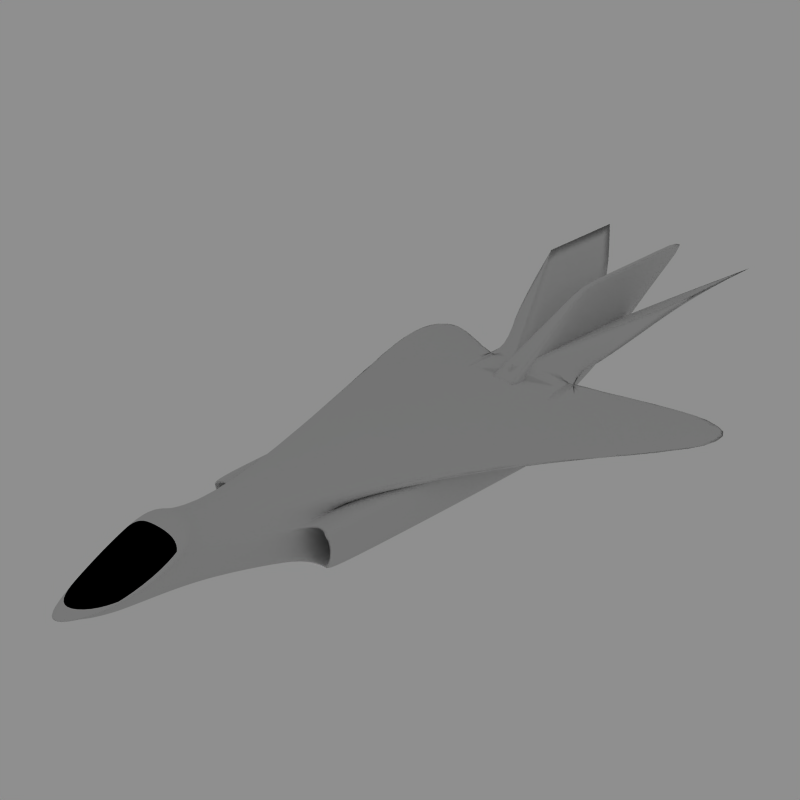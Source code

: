# Source: jaeger-1.blend  (saved by Blender 2.37.0; exported with 4.5.12 LTS)
import bpy
from mathutils import Matrix  # noqa: F401  (used for matrix-valued properties, if any)

bpy.ops.wm.read_factory_settings(use_empty=True)
scene = bpy.context.scene
scene.name = 'Scene'

# ---- collections
col_collection_1 = bpy.data.collections.new('Collection 1'); scene.collection.children.link(col_collection_1)

# ---- materials (node trees are filled in below, after node groups)
mat_material_002 = bpy.data.materials.new('Material.002')
mat_material_002.alpha_threshold = 0.0
mat_material_002.preview_render_type = 'FLAT'
mat_material_002.roughness = 0.5
mat_material_002.line_color = (0.0, 0.0, 0.0, 1.0)
mat_material_001 = bpy.data.materials.new('Material.001')
mat_material_001.alpha_threshold = 0.0
mat_material_001.roughness = 0.5
mat_material_001.line_color = (0.0, 0.0, 0.0, 1.0)
mat_material = bpy.data.materials.new('Material')
mat_material.alpha_threshold = 0.0
mat_material.diffuse_color = (0.0, 0.0, 0.0, 1.0)
mat_material.roughness = 0.5
mat_material.line_color = (0.0, 0.0, 0.0, 1.0)

# ---- material node trees

# ---- world
world_world = bpy.data.worlds.new('World'); scene.world = world_world
world_world.color = (0.56, 0.56, 0.56)
world_world.use_sun_shadow = False
world_world.sun_shadow_jitter_overblur = 0.0
world_world.cycles.sampling_method = 'MANUAL'
world_world.cycles.sample_map_resolution = 256

# ---- cameras
cam_camera = bpy.data.cameras.new('Camera')
cam_camera.passepartout_alpha = 0.2
cam_camera.clip_end = 100.0
cam_camera.lens = 102.8
cam_camera.ortho_scale = 7.314
cam_camera.show_passepartout = False
cam_camera.show_safe_areas = True
cam_camera.dof.focus_distance = 0.0
cam_camera.dof.aperture_fstop = 128.0

# ---- lights
light_spot_001 = bpy.data.lights.new('Spot.001', 'SPOT')
light_spot_001.transmission_factor = 0.0
light_spot_001.cutoff_distance = 30.0
light_spot_001.energy = 100.0
light_spot_001.shadow_buffer_clip_start = 1.001
light_spot_001.shadow_soft_size = 1.0
light_spot_001.shadow_maximum_resolution = 0.006
light_spot_001.use_absolute_resolution = True
light_spot_001.spot_size = 0.3487
light_spot_001.cycles.use_multiple_importance_sampling = False
light_spot = bpy.data.lights.new('Spot', 'POINT')
light_spot.transmission_factor = 0.0
light_spot.cutoff_distance = 30.0
light_spot.energy = 100.0
light_spot.shadow_buffer_clip_start = 1.001
light_spot.shadow_soft_size = 1.0
light_spot.shadow_maximum_resolution = 0.006
light_spot.use_absolute_resolution = True
light_spot.cycles.use_multiple_importance_sampling = False
light_spot_002 = bpy.data.lights.new('Spot.002', 'POINT')
light_spot_002.transmission_factor = 0.0
light_spot_002.cutoff_distance = 30.0
light_spot_002.energy = 100.0
light_spot_002.shadow_buffer_clip_start = 1.001
light_spot_002.shadow_soft_size = 1.0
light_spot_002.shadow_maximum_resolution = 0.006
light_spot_002.use_absolute_resolution = True
light_spot_002.cycles.use_multiple_importance_sampling = False

# ---- meshes
me_cube_003 = bpy.data.meshes.new('Cube.003')
me_cube_003.from_pydata([(0.765, 1.617, 2.256), (1.102, 1.617, 2.256), (0.765, 1.617, 1.781), (1.102, 1.617, 1.781), (0.765, 0.9617, 2.256), (0.765, 0.9617, 1.781), (1.102, 0.9617, 2.256), (1.102, 0.9617, 1.781), (1.102, 3.78, 2.38), (1.102, -1.201, 2.38), (0.765, -1.201, 2.38), (0.765, 3.78, 2.38), (0.6773, 3.78, 2.256), (0.6773, -1.201, 2.256), (0.6773, -1.201, 1.781), (0.6773, 3.78, 1.781), (0.765, 3.78, 1.657), (0.765, -1.201, 1.657), (1.102, -1.201, 1.657), (1.102, 3.78, 1.657), (1.189, 3.78, 1.781), (1.189, -1.201, 1.781), (1.189, -1.201, 2.256), (1.189, 3.78, 2.256), (1.102, -1.325, 1.781), (0.765, -1.325, 1.781), (0.765, -1.325, 2.256), (1.102, -1.325, 2.256), (1.102, 3.904, 1.781), (1.102, 3.904, 2.256), (0.765, 3.904, 2.256), (0.765, 3.904, 1.781), (-0.002977, 3.752, 2.607), (-0.002936, 3.769, 2.05), (-0.002936, -2.995, 2.05), (-0.002936, -2.995, 2.968), (0.5521, -2.995, 2.685), (0.5521, -2.995, 2.05), (-0.558, -2.995, 2.05), (-0.558, -2.995, 2.685), (-0.7708, 3.904, 1.781), (-0.7708, 3.904, 2.256), (-1.108, 3.904, 2.256), (-1.108, 3.904, 1.781), (-1.108, -1.325, 2.256), (-0.7708, -1.325, 2.256), (-0.7708, -1.325, 1.781), (-1.108, -1.325, 1.781), (-1.195, 3.78, 2.256), (-1.195, -1.201, 2.256), (-1.195, -1.201, 1.781), (-1.195, 3.78, 1.781), (-1.108, 3.78, 1.657), (-1.108, -1.201, 1.657), (-0.7708, -1.201, 1.657), (-0.7708, 3.78, 1.657), (-0.6832, 3.78, 1.781), (-0.6832, -1.201, 1.781), (-0.6832, -1.201, 2.256), (-0.6832, 3.78, 2.256), (-0.7708, 3.78, 2.38), (-0.7708, -1.201, 2.38), (-1.108, -1.201, 2.38), (-1.108, 3.78, 2.38), (-1.108, 0.9617, 1.781), (-1.108, 0.9617, 2.256), (-0.7708, 0.9617, 1.781), (-0.7708, 0.9617, 2.256), (-1.108, 1.617, 1.781), (-0.7708, 1.617, 1.781), (-1.108, 1.617, 2.256), (-0.7708, 1.617, 2.256), (-0.3925, -4.207, 2.233), (-0.3925, -4.207, 2.05), (0.3866, -4.207, 2.05), (0.3866, -4.207, 2.233), (-0.002936, -4.993, 2.233), (-0.002936, -4.993, 2.05), (-0.186, 6.007, 2.605), (-0.186, 6.007, 2.13), (-0.002936, 6.007, 2.05), (-0.002936, 6.007, 2.601), (0.1802, 6.007, 2.13), (0.1802, 6.007, 2.605), (1.401, 6.249, 3.339), (1.401, 7.694, 3.339), (-1.388, 6.249, 3.339), (-1.388, 7.694, 3.339), (-0.002766, 6.007, 2.601), (-0.003104, 6.007, 2.601), (-4.782, 7.138, 1.357), (4.777, 7.138, 1.357), (-2.302, 5.106, 2.256), (-2.302, 2.091, 2.256), (-0.002936, -0.3846, 2.968), (2.296, 5.106, 2.256), (2.296, 2.091, 2.256), (0.5401, -4.394, 2.125), (-0.002936, -5.49, 2.125), (0.7707, -2.705, 2.755), (-0.7766, -2.705, 2.755), (-0.5459, -4.394, 2.125), (-0.002936, -2.705, 3.149)], [], [(1, 0, 2, 3), (6, 7, 5, 4), (0, 30, 31, 2), (30, 0, 1, 29), (29, 1, 3, 28), (28, 3, 2, 31), (27, 6, 4, 26), (26, 4, 5, 25), (25, 5, 7, 24), (24, 7, 6, 27), (24, 21, 18), (25, 17, 14), (26, 13, 10), (27, 9, 22), (28, 19, 20), (29, 23, 8), (30, 11, 12), (31, 15, 16), (13, 12, 11, 10), (17, 16, 15, 14), (21, 20, 19, 18), (23, 22, 9, 8), (24, 27, 22, 21), (25, 24, 18, 17), (27, 26, 10, 9), (16, 19, 28, 31), (29, 28, 20, 23), (30, 29, 8, 11), (30, 12, 15, 31), (11, 8, 9, 10), (19, 16, 17, 18), (23, 20, 21, 22), (15, 33, 34, 14), (26, 36, 35, 13), (14, 34, 37, 25), (25, 37, 36, 26), (46, 45, 39, 38), (57, 46, 38, 34), (45, 58, 35, 39), (56, 57, 34, 33), (48, 49, 50, 51), (52, 53, 54, 55), (60, 61, 62, 63), (41, 40, 56, 59), (41, 60, 63, 42), (42, 48, 51, 43), (55, 40, 43, 52), (44, 62, 61, 45), (46, 54, 53, 47), (47, 50, 49, 44), (48, 63, 62, 49), (50, 53, 52, 51), (54, 57, 56, 55), (58, 61, 60, 59), (40, 55, 56), (41, 59, 60), (42, 63, 48), (43, 51, 52), (44, 49, 62), (45, 61, 58), (46, 57, 54), (47, 53, 50), (47, 44, 65, 64), (46, 47, 64, 66), (45, 46, 66, 67), (44, 45, 67, 65), (43, 40, 69, 68), (42, 43, 68, 70), (70, 71, 41, 42), (71, 69, 40, 41), (65, 67, 66, 64), (69, 71, 70, 68), (34, 38, 73, 77), (38, 39, 72, 73), (37, 74, 75, 36), (34, 77, 74, 37), (74, 77, 76, 75), (73, 72, 76, 77), (59, 56, 79, 78), (56, 33, 80, 79), (15, 82, 80, 33), (12, 83, 82, 15), (83, 81, 80, 82), (78, 79, 80, 81), (83, 12, 84, 85), (88, 83, 85), (32, 81, 88), (59, 86, 32), (78, 87, 86, 59), (81, 89, 78), (32, 89, 81), (88, 85, 84, 32), (88, 81, 83), (32, 84, 12), (32, 86, 87, 89), (89, 87, 78), (59, 32, 92), (58, 59, 92, 93), (35, 58, 93, 94), (32, 12, 95), (13, 35, 94, 96), (12, 13, 96, 95), (96, 91, 95), (94, 32, 91, 96), (95, 91, 32), (93, 90, 32, 94), (92, 90, 93), (32, 90, 92), (75, 76, 98, 97), (36, 75, 97, 99), (72, 39, 100, 101), (76, 72, 101, 98), (39, 35, 102, 100), (35, 36, 99, 102), (99, 97, 98, 102), (100, 102, 98, 101)])
me_cube_003.polygons.foreach_set('use_smooth', [True] * 116)
me_cube_003.polygons.foreach_set('material_index', [0, 0, 0, 0, 0, 0, 0, 0, 0, 0, 0, 0, 0, 0, 0, 0, 0, 0, 0, 0, 0, 0, 0, 0, 0, 0, 0, 0, 0, 0, 0, 0, 0, 0, 0, 0, 0, 0, 0, 0, 0, 0, 0, 0, 0, 0, 0, 0, 0, 0, 0, 0, 0, 0, 0, 0, 0, 0, 0, 0, 0, 0, 0, 0, 0, 0, 0, 0, 0, 0, 0, 0, 0, 0, 0, 0, 0, 0, 0, 0, 0, 0, 0, 0, 0, 0, 0, 0, 0, 0, 0, 0, 0, 0, 0, 0, 0, 0, 0, 0, 0, 0, 0, 0, 0, 0, 0, 0, 0, 0, 0, 0, 0, 0, 1, 1])
_k = {(59, 78): 1.0, (12, 83): 1.0, (12, 84): 1.0, (84, 85): 1.0, (83, 85): 1.0, (85, 88): 1.0, (59, 86): 1.0, (78, 87): 1.0, (86, 87): 1.0, (87, 89): 1.0, (32, 84): 1.0, (32, 88): 1.0, (32, 89): 1.0, (32, 86): 1.0}
me_cube_003.attributes.new('crease_edge', 'FLOAT', 'EDGE').data.foreach_set('value', [_k.get((min(e.vertices), max(e.vertices)), 0.0) for e in me_cube_003.edges])
me_cube_003.materials.append(mat_material_001)
me_cube_003.materials.append(mat_material)
me_cube_003.use_remesh_preserve_volume = False
me_cube_003.use_remesh_preserve_attributes = False
me_cube_003.use_mirror_vertex_groups = False
me_cube_003.update()
me_cube_004 = bpy.data.meshes.new('Cube.004')
me_cube_004.from_pydata([(0.04411, 3.388, -7.869), (0.2762, 2.372, -5.78), (-0.2762, 2.372, -5.78), (-0.04411, 3.388, -7.869), (0.04411, 3.388, -5.401), (0.2762, 2.372, -3.312), (-0.2762, 2.372, -3.312), (-0.04411, 3.388, -5.401)], [], [(0, 1, 2, 3), (4, 7, 6, 5), (0, 4, 5, 1), (1, 5, 6, 2), (2, 6, 7, 3), (4, 0, 3, 7)])
me_cube_004.polygons.foreach_set('use_smooth', [True] * 6)
_k = {(0, 1): 0.4902, (1, 2): 0.4902, (2, 3): 0.4902, (0, 3): 0.4902, (4, 7): 0.4902, (6, 7): 0.4902, (5, 6): 0.4902, (4, 5): 0.4902, (0, 4): 0.4902, (1, 5): 0.4902, (2, 6): 0.4902, (3, 7): 0.4902}
me_cube_004.attributes.new('crease_edge', 'FLOAT', 'EDGE').data.foreach_set('value', [_k.get((min(e.vertices), max(e.vertices)), 0.0) for e in me_cube_004.edges])
me_cube_004.materials.append(mat_material_001)
me_cube_004.use_remesh_preserve_volume = False
me_cube_004.use_remesh_preserve_attributes = False
me_cube_004.use_mirror_vertex_groups = False
me_cube_004.update()

# ---- curves / text
cu_surftube = bpy.data.curves.new('SurfTube', 'CURVE')
cu_surftube.dimensions = '3D'
_sp = cu_surftube.splines.new('NURBS'); _sp.points.add(31)
_sp.points.foreach_set('co', [0.7298, 0.1314, -2.499, 1.0, 0.7298, 0.1314, -2.499, 0.3536, 0.7298, 0.1314, -2.499, 1.0, 0.7298, 0.1314, -2.499, 0.3536, 0.7298, 0.1314, -2.499, 1.0, 0.7298, 0.1314, -2.499, 0.3536, 0.7298, 0.1314, -2.499, 1.0, 0.7298, 0.1314, -2.499, 0.3536, 0.7298, 0.06323, -2.499, 1.0, 0.6616, 0.06323, -2.499, 0.3536, 0.6616, 0.1314, -2.499, 1.0, 0.6616, 0.1996, -2.499, 0.3536, 0.7298, 0.1996, -2.499, 1.0, 0.798, 0.1996, -2.499, 0.3536, 0.798, 0.1314, -2.499, 1.0, 0.798, 0.06323, -2.499, 0.3536, 0.7298, 0.06323, -0.4171, 1.0, 0.6616, 0.06323, -0.4171, 0.3536, 0.6616, 0.1314, -0.4171, 1.0, 0.6616, 0.1996, -0.4171, 0.3536, 0.7298, 0.1996, -0.4171, 1.0, 0.798, 0.1996, -0.4171, 0.3536, 0.798, 0.1314, -0.4171, 1.0, 0.798, 0.06323, -0.4171, 0.3536, 0.7298, 0.1314, 0.09166, 1.0, 0.7298, 0.1314, 0.09166, 0.3536, 0.7298, 0.1314, 0.09166, 1.0, 0.7298, 0.1315, 0.09166, 0.3536, 0.7298, 0.1315, 0.09166, 1.0, 0.7298, 0.1315, 0.09166, 0.3536, 0.7298, 0.1314, 0.09166, 1.0, 0.7298, 0.1314, 0.09166, 0.3536])
_sp.radius_interpolation = 'EASE'
_sp.order_v = 2
_sp.resolution_u = 4
_sp.resolution_v = 3
_sp.use_cyclic_u = True
_sp = cu_surftube.splines.new('NURBS'); _sp.points.add(31)
_sp.points.foreach_set('co', [0.8744, 0.09639, -2.499, 1.0, 0.8744, 0.09639, -2.499, 0.3536, 0.8744, 0.09639, -2.499, 1.0, 0.8744, 0.09639, -2.499, 0.3536, 0.8744, 0.09639, -2.499, 1.0, 0.8744, 0.09639, -2.499, 0.3536, 0.8744, 0.09639, -2.499, 1.0, 0.8744, 0.09639, -2.499, 0.3536, 0.8744, 0.02818, -2.499, 1.0, 0.8062, 0.02818, -2.499, 0.3536, 0.8062, 0.09639, -2.499, 1.0, 0.8062, 0.1646, -2.499, 0.3536, 0.8744, 0.1646, -2.499, 1.0, 0.9426, 0.1646, -2.499, 0.3536, 0.9426, 0.09639, -2.499, 1.0, 0.9426, 0.02818, -2.499, 0.3536, 0.8744, 0.02818, -0.4171, 1.0, 0.8062, 0.02818, -0.4171, 0.3536, 0.8062, 0.09639, -0.4171, 1.0, 0.8062, 0.1646, -0.4171, 0.3536, 0.8744, 0.1646, -0.4171, 1.0, 0.9426, 0.1646, -0.4171, 0.3536, 0.9426, 0.09639, -0.4171, 1.0, 0.9426, 0.02818, -0.4171, 0.3536, 0.8744, 0.09635, 0.09166, 1.0, 0.8743, 0.09635, 0.09166, 0.3536, 0.8743, 0.09639, 0.09166, 1.0, 0.8743, 0.09642, 0.09166, 0.3536, 0.8744, 0.09642, 0.09166, 1.0, 0.8744, 0.09642, 0.09166, 0.3536, 0.8744, 0.09639, 0.09166, 1.0, 0.8744, 0.09635, 0.09166, 0.3536])
_sp.radius_interpolation = 'EASE'
_sp.order_v = 2
_sp.resolution_u = 4
_sp.resolution_v = 3
_sp.use_cyclic_u = True
_sp = cu_surftube.splines.new('NURBS'); _sp.points.add(31)
_sp.points.foreach_set('co', [1.023, 0.0701, -2.499, 1.0, 1.023, 0.0701, -2.499, 0.3536, 1.023, 0.0701, -2.499, 1.0, 1.023, 0.0701, -2.499, 0.3536, 1.023, 0.0701, -2.499, 1.0, 1.023, 0.0701, -2.499, 0.3536, 1.023, 0.0701, -2.499, 1.0, 1.023, 0.0701, -2.499, 0.3536, 1.023, 0.00189, -2.499, 1.0, 0.9551, 0.00189, -2.499, 0.3536, 0.9551, 0.0701, -2.499, 1.0, 0.9551, 0.1383, -2.499, 0.3536, 1.023, 0.1383, -2.499, 1.0, 1.092, 0.1383, -2.499, 0.3536, 1.092, 0.0701, -2.499, 1.0, 1.092, 0.00189, -2.499, 0.3536, 1.023, 0.00189, -0.4171, 1.0, 0.9551, 0.00189, -0.4171, 0.3536, 0.9551, 0.0701, -0.4171, 1.0, 0.9551, 0.1383, -0.4171, 0.3536, 1.023, 0.1383, -0.4171, 1.0, 1.092, 0.1383, -0.4171, 0.3536, 1.092, 0.0701, -0.4171, 1.0, 1.092, 0.00189, -0.4171, 0.3536, 1.023, 0.07007, 0.09166, 1.0, 1.023, 0.07007, 0.09166, 0.3536, 1.023, 0.0701, 0.09166, 1.0, 1.023, 0.07013, 0.09166, 0.3536, 1.023, 0.07013, 0.09166, 1.0, 1.023, 0.07013, 0.09166, 0.3536, 1.023, 0.0701, 0.09166, 1.0, 1.023, 0.07007, 0.09166, 0.3536])
_sp.radius_interpolation = 'EASE'
_sp.order_v = 2
_sp.resolution_u = 4
_sp.resolution_v = 3
_sp.use_cyclic_u = True
_sp = cu_surftube.splines.new('NURBS'); _sp.points.add(31)
_sp.points.foreach_set('co', [1.168, 0.03505, -2.499, 1.0, 1.168, 0.03505, -2.499, 0.3536, 1.168, 0.03505, -2.499, 1.0, 1.168, 0.03505, -2.499, 0.3536, 1.168, 0.03505, -2.499, 1.0, 1.168, 0.03505, -2.499, 0.3536, 1.168, 0.03505, -2.499, 1.0, 1.168, 0.03505, -2.499, 0.3536, 1.168, -0.03316, -2.499, 1.0, 1.1, -0.03316, -2.499, 0.3536, 1.1, 0.03505, -2.499, 1.0, 1.1, 0.1033, -2.499, 0.3536, 1.168, 0.1033, -2.499, 1.0, 1.236, 0.1033, -2.499, 0.3536, 1.236, 0.03505, -2.499, 1.0, 1.236, -0.03316, -2.499, 0.3536, 1.168, -0.03316, -0.4171, 1.0, 1.1, -0.03316, -0.4171, 0.3536, 1.1, 0.03505, -0.4171, 1.0, 1.1, 0.1033, -0.4171, 0.3536, 1.168, 0.1033, -0.4171, 1.0, 1.236, 0.1033, -0.4171, 0.3536, 1.236, 0.03505, -0.4171, 1.0, 1.236, -0.03316, -0.4171, 0.3536, 1.168, 0.03502, 0.09166, 1.0, 1.168, 0.03502, 0.09166, 0.3536, 1.168, 0.03505, 0.09166, 1.0, 1.168, 0.03508, 0.09166, 0.3536, 1.168, 0.03508, 0.09166, 1.0, 1.168, 0.03508, 0.09166, 0.3536, 1.168, 0.03505, 0.09166, 1.0, 1.168, 0.03502, 0.09166, 0.3536])
_sp.radius_interpolation = 'EASE'
_sp.order_v = 2
_sp.resolution_u = 4
_sp.resolution_v = 3
_sp.use_cyclic_u = True
_sp = cu_surftube.splines.new('NURBS'); _sp.points.add(31)
_sp.points.foreach_set('co', [1.317, 0.008763, -2.499, 1.0, 1.317, 0.008763, -2.499, 0.3536, 1.317, 0.008763, -2.499, 1.0, 1.317, 0.008763, -2.499, 0.3536, 1.317, 0.008763, -2.499, 1.0, 1.317, 0.008763, -2.499, 0.3536, 1.317, 0.008763, -2.499, 1.0, 1.317, 0.008763, -2.499, 0.3536, 1.317, -0.05945, -2.499, 1.0, 1.249, -0.05945, -2.499, 0.3536, 1.249, 0.008763, -2.499, 1.0, 1.249, 0.07697, -2.499, 0.3536, 1.317, 0.07697, -2.499, 1.0, 1.385, 0.07697, -2.499, 0.3536, 1.385, 0.008763, -2.499, 1.0, 1.385, -0.05945, -2.499, 0.3536, 1.317, -0.05945, -0.4171, 1.0, 1.249, -0.05945, -0.4171, 0.3536, 1.249, 0.008763, -0.4171, 1.0, 1.249, 0.07697, -0.4171, 0.3536, 1.317, 0.07697, -0.4171, 1.0, 1.385, 0.07697, -0.4171, 0.3536, 1.385, 0.008763, -0.4171, 1.0, 1.385, -0.05945, -0.4171, 0.3536, 1.317, 0.008729, 0.09166, 1.0, 1.317, 0.008729, 0.09166, 0.3536, 1.317, 0.008763, 0.09166, 1.0, 1.317, 0.008796, 0.09166, 0.3536, 1.317, 0.008796, 0.09166, 1.0, 1.317, 0.008796, 0.09166, 0.3536, 1.317, 0.008763, 0.09166, 1.0, 1.317, 0.008729, 0.09166, 0.3536])
_sp.radius_interpolation = 'EASE'
_sp.order_v = 2
_sp.resolution_u = 4
_sp.resolution_v = 3
_sp.use_cyclic_u = True
_sp = cu_surftube.splines.new('NURBS'); _sp.points.add(31)
_sp.points.foreach_set('co', [-1.331, 0.008763, -2.499, 0.3536, -1.331, 0.008763, -2.499, 1.0, -1.331, 0.008763, -2.499, 0.3536, -1.331, 0.008763, -2.499, 1.0, -1.331, 0.008763, -2.499, 0.3536, -1.331, 0.008763, -2.499, 1.0, -1.331, 0.008763, -2.499, 0.3536, -1.331, 0.008763, -2.499, 1.0, -1.399, -0.05945, -2.499, 0.3536, -1.399, 0.008763, -2.499, 1.0, -1.399, 0.07697, -2.499, 0.3536, -1.331, 0.07697, -2.499, 1.0, -1.263, 0.07697, -2.499, 0.3536, -1.263, 0.008763, -2.499, 1.0, -1.263, -0.05945, -2.499, 0.3536, -1.331, -0.05945, -2.499, 1.0, -1.399, -0.05945, -0.4171, 0.3536, -1.399, 0.008763, -0.4171, 1.0, -1.399, 0.07697, -0.4171, 0.3536, -1.331, 0.07697, -0.4171, 1.0, -1.263, 0.07697, -0.4171, 0.3536, -1.263, 0.008763, -0.4171, 1.0, -1.263, -0.05945, -0.4171, 0.3536, -1.331, -0.05945, -0.4171, 1.0, -1.331, 0.008729, 0.09166, 0.3536, -1.331, 0.008763, 0.09166, 1.0, -1.331, 0.008796, 0.09166, 0.3536, -1.331, 0.008796, 0.09166, 1.0, -1.331, 0.008796, 0.09166, 0.3536, -1.331, 0.008763, 0.09166, 1.0, -1.331, 0.008729, 0.09166, 0.3536, -1.331, 0.008729, 0.09166, 1.0])
_sp.radius_interpolation = 'EASE'
_sp.order_v = 2
_sp.resolution_u = 4
_sp.resolution_v = 3
_sp.use_cyclic_u = True
_sp = cu_surftube.splines.new('NURBS'); _sp.points.add(31)
_sp.points.foreach_set('co', [-1.182, 0.03505, -2.499, 0.3536, -1.182, 0.03505, -2.499, 1.0, -1.182, 0.03505, -2.499, 0.3536, -1.182, 0.03505, -2.499, 1.0, -1.182, 0.03505, -2.499, 0.3536, -1.182, 0.03505, -2.499, 1.0, -1.182, 0.03505, -2.499, 0.3536, -1.182, 0.03505, -2.499, 1.0, -1.25, -0.03316, -2.499, 0.3536, -1.25, 0.03505, -2.499, 1.0, -1.25, 0.1033, -2.499, 0.3536, -1.182, 0.1033, -2.499, 1.0, -1.114, 0.1033, -2.499, 0.3536, -1.114, 0.03505, -2.499, 1.0, -1.114, -0.03316, -2.499, 0.3536, -1.182, -0.03316, -2.499, 1.0, -1.25, -0.03316, -0.4171, 0.3536, -1.25, 0.03505, -0.4171, 1.0, -1.25, 0.1033, -0.4171, 0.3536, -1.182, 0.1033, -0.4171, 1.0, -1.114, 0.1033, -0.4171, 0.3536, -1.114, 0.03505, -0.4171, 1.0, -1.114, -0.03316, -0.4171, 0.3536, -1.182, -0.03316, -0.4171, 1.0, -1.182, 0.03502, 0.09166, 0.3536, -1.182, 0.03505, 0.09166, 1.0, -1.182, 0.03508, 0.09166, 0.3536, -1.182, 0.03508, 0.09166, 1.0, -1.182, 0.03508, 0.09166, 0.3536, -1.182, 0.03505, 0.09166, 1.0, -1.182, 0.03502, 0.09166, 0.3536, -1.182, 0.03502, 0.09166, 1.0])
_sp.radius_interpolation = 'EASE'
_sp.order_v = 2
_sp.resolution_u = 4
_sp.resolution_v = 3
_sp.use_cyclic_u = True
_sp = cu_surftube.splines.new('NURBS'); _sp.points.add(31)
_sp.points.foreach_set('co', [-1.038, 0.0701, -2.499, 0.3536, -1.038, 0.0701, -2.499, 1.0, -1.038, 0.0701, -2.499, 0.3536, -1.038, 0.0701, -2.499, 1.0, -1.038, 0.0701, -2.499, 0.3536, -1.038, 0.0701, -2.499, 1.0, -1.038, 0.0701, -2.499, 0.3536, -1.038, 0.0701, -2.499, 1.0, -1.106, 0.00189, -2.499, 0.3536, -1.106, 0.0701, -2.499, 1.0, -1.106, 0.1383, -2.499, 0.3536, -1.038, 0.1383, -2.499, 1.0, -0.9694, 0.1383, -2.499, 0.3536, -0.9694, 0.0701, -2.499, 1.0, -0.9694, 0.00189, -2.499, 0.3536, -1.038, 0.00189, -2.499, 1.0, -1.106, 0.00189, -0.4171, 0.3536, -1.106, 0.0701, -0.4171, 1.0, -1.106, 0.1383, -0.4171, 0.3536, -1.038, 0.1383, -0.4171, 1.0, -0.9694, 0.1383, -0.4171, 0.3536, -0.9694, 0.0701, -0.4171, 1.0, -0.9694, 0.00189, -0.4171, 0.3536, -1.038, 0.00189, -0.4171, 1.0, -1.038, 0.07007, 0.09166, 0.3536, -1.038, 0.0701, 0.09166, 1.0, -1.038, 0.07013, 0.09166, 0.3536, -1.038, 0.07013, 0.09166, 1.0, -1.038, 0.07013, 0.09166, 0.3536, -1.038, 0.0701, 0.09166, 1.0, -1.038, 0.07007, 0.09166, 0.3536, -1.038, 0.07007, 0.09166, 1.0])
_sp.radius_interpolation = 'EASE'
_sp.order_v = 2
_sp.resolution_u = 4
_sp.resolution_v = 3
_sp.use_cyclic_u = True
_sp = cu_surftube.splines.new('NURBS'); _sp.points.add(31)
_sp.points.foreach_set('co', [-0.8887, 0.09639, -2.499, 0.3536, -0.8887, 0.09639, -2.499, 1.0, -0.8887, 0.09639, -2.499, 0.3536, -0.8887, 0.09639, -2.499, 1.0, -0.8887, 0.09639, -2.499, 0.3536, -0.8887, 0.09639, -2.499, 1.0, -0.8887, 0.09639, -2.499, 0.3536, -0.8887, 0.09639, -2.499, 1.0, -0.9569, 0.02818, -2.499, 0.3536, -0.9569, 0.09639, -2.499, 1.0, -0.9569, 0.1646, -2.499, 0.3536, -0.8887, 0.1646, -2.499, 1.0, -0.8204, 0.1646, -2.499, 0.3536, -0.8204, 0.09639, -2.499, 1.0, -0.8204, 0.02818, -2.499, 0.3536, -0.8887, 0.02818, -2.499, 1.0, -0.9569, 0.02818, -0.4171, 0.3536, -0.9569, 0.09639, -0.4171, 1.0, -0.9569, 0.1646, -0.4171, 0.3536, -0.8887, 0.1646, -0.4171, 1.0, -0.8204, 0.1646, -0.4171, 0.3536, -0.8204, 0.09639, -0.4171, 1.0, -0.8204, 0.02818, -0.4171, 0.3536, -0.8887, 0.02818, -0.4171, 1.0, -0.8887, 0.09635, 0.09166, 0.3536, -0.8887, 0.09639, 0.09166, 1.0, -0.8887, 0.09642, 0.09166, 0.3536, -0.8887, 0.09642, 0.09166, 1.0, -0.8886, 0.09642, 0.09166, 0.3536, -0.8886, 0.09639, 0.09166, 1.0, -0.8886, 0.09635, 0.09166, 0.3536, -0.8887, 0.09635, 0.09166, 1.0])
_sp.radius_interpolation = 'EASE'
_sp.order_v = 2
_sp.resolution_u = 4
_sp.resolution_v = 3
_sp.use_cyclic_u = True
_sp = cu_surftube.splines.new('NURBS'); _sp.points.add(31)
_sp.points.foreach_set('co', [-0.7441, 0.1314, -2.499, 0.3536, -0.7441, 0.1314, -2.499, 1.0, -0.7441, 0.1314, -2.499, 0.3536, -0.7441, 0.1314, -2.499, 1.0, -0.7441, 0.1314, -2.499, 0.3536, -0.7441, 0.1314, -2.499, 1.0, -0.7441, 0.1314, -2.499, 0.3536, -0.7441, 0.1314, -2.499, 1.0, -0.8123, 0.06323, -2.499, 0.3536, -0.8123, 0.1314, -2.499, 1.0, -0.8123, 0.1996, -2.499, 0.3536, -0.7441, 0.1996, -2.499, 1.0, -0.6759, 0.1996, -2.499, 0.3536, -0.6759, 0.1314, -2.499, 1.0, -0.6759, 0.06323, -2.499, 0.3536, -0.7441, 0.06323, -2.499, 1.0, -0.8123, 0.06323, -0.4171, 0.3536, -0.8123, 0.1314, -0.4171, 1.0, -0.8123, 0.1996, -0.4171, 0.3536, -0.7441, 0.1996, -0.4171, 1.0, -0.6759, 0.1996, -0.4171, 0.3536, -0.6759, 0.1314, -0.4171, 1.0, -0.6759, 0.06323, -0.4171, 0.3536, -0.7441, 0.06323, -0.4171, 1.0, -0.7441, 0.1314, 0.09166, 0.3536, -0.7441, 0.1314, 0.09166, 1.0, -0.7441, 0.1315, 0.09166, 0.3536, -0.7441, 0.1315, 0.09166, 1.0, -0.744, 0.1315, 0.09166, 0.3536, -0.744, 0.1314, 0.09166, 1.0, -0.744, 0.1314, 0.09166, 0.3536, -0.7441, 0.1314, 0.09166, 1.0])
_sp.radius_interpolation = 'EASE'
_sp.order_v = 2
_sp.resolution_u = 4
_sp.resolution_v = 3
_sp.use_cyclic_u = True
cu_surftube.materials.append(mat_material_002)
cu_surftube.use_path_clamp = True
cu_surftube.use_deform_bounds = True
cu_surftube.use_radius = False
cu_surftube.bevel_resolution = 0
cu_surftube.resolution_u = 6
cu_surftube.resolution_v = 6
cu_surftube.fill_mode = 'HALF'
cu_surftube.twist_mode = 'Z_UP'

# ---- objects
ob_surftube = bpy.data.objects.new('SurfTube', cu_surftube)
ob_cube_002 = bpy.data.objects.new('Cube.002', me_cube_003)
ob_cube = bpy.data.objects.new('Cube', me_cube_004)
ob_lamp_001 = bpy.data.objects.new('Lamp.001', light_spot_001)
ob_lamp = bpy.data.objects.new('Lamp', light_spot)
ob_camera = bpy.data.objects.new('Camera', cam_camera)
ob_lamp_002 = bpy.data.objects.new('Lamp.002', light_spot_002)

# ---- transforms, parenting, visibility, modifiers, constraints
ob_surftube.location = (0.0, 0.1895, 0.0)
ob_surftube.rotation_euler = (1.571, -0.0, -0.0)
ob_surftube.lock_rotations_4d = False
ob_surftube.empty_display_type = 'ARROWS'
ob_surftube.empty_image_offset = (0.0, 0.0)
ob_surftube.color = (0.0, 0.0, 0.0, 1.0)
ob_surftube.lineart.crease_threshold = 0.0
ob_cube_002.location = (0.0, 0.0, -1.075)
ob_cube_002.scale = (0.5551, 0.5551, 0.5551)
ob_cube_002.lock_rotations_4d = False
ob_cube_002.empty_display_type = 'ARROWS'
ob_cube_002.color = (0.0, 0.0, 0.0, 1.0)
ob_cube_002.lineart.crease_threshold = 0.0
_m = ob_cube_002.modifiers.new('Subdivision', 'SUBSURF')
_m.uv_smooth = 'NONE'
_m.levels = 2
_m.render_levels = 3
ob_cube.parent = ob_cube_002
ob_cube.location = (0.0, 0.0, 0.0)
ob_cube.rotation_euler = (1.571, -0.0, -0.0)
ob_cube.lock_rotations_4d = False
ob_cube.empty_display_type = 'ARROWS'
ob_cube.color = (0.0, 0.0, 0.0, 1.0)
ob_cube.lineart.crease_threshold = 0.0
_m = ob_cube.modifiers.new('Subdivision', 'SUBSURF')
_m.uv_smooth = 'NONE'
_m.levels = 2
_m.render_levels = 3
ob_lamp_001.location = (-3.733, 4.35, 23.27)
ob_lamp_001.rotation_euler = (-0.1218, 0.21, 1.744)
ob_lamp_001.lock_rotations_4d = False
ob_lamp_001.empty_display_type = 'ARROWS'
ob_lamp_001.color = (0.0, 0.0, 0.0, 0.0)
ob_lamp_001.lineart.crease_threshold = 0.0
ob_lamp.location = (0.006649, -14.44, 5.904)
ob_lamp.rotation_euler = (0.6503, 0.05522, 1.866)
ob_lamp.lock_rotations_4d = False
ob_lamp.empty_display_type = 'ARROWS'
ob_lamp.color = (0.0, 0.0, 0.0, 0.0)
ob_lamp.lineart.crease_threshold = 0.0
ob_camera.location = (11.41, -10.61, 8.584)
ob_camera.rotation_euler = (1.109, 0.02522, 0.7742)
ob_camera.lock_rotations_4d = False
ob_camera.empty_display_type = 'ARROWS'
ob_camera.color = (0.0, 0.0, 0.0, 0.0)
ob_camera.display_type = 'WIRE'
ob_camera.lineart.crease_threshold = 0.0
ob_lamp_002.location = (14.05, -0.1213, 8.428)
ob_lamp_002.rotation_euler = (0.6503, 0.05522, 1.866)
ob_lamp_002.lock_rotations_4d = False
ob_lamp_002.empty_display_type = 'ARROWS'
ob_lamp_002.color = (0.0, 0.0, 0.0, 0.0)
ob_lamp_002.lineart.crease_threshold = 0.0

# ---- collection membership
col_collection_1.objects.link(ob_surftube)
col_collection_1.objects.link(ob_cube_002)
col_collection_1.objects.link(ob_cube)
col_collection_1.objects.link(ob_lamp_001)
col_collection_1.objects.link(ob_lamp)
col_collection_1.objects.link(ob_camera)
col_collection_1.objects.link(ob_lamp_002)

# ---- scene / render settings (as saved in the file)
scene.camera = ob_camera
scene.frame_start = 1; scene.frame_end = 250; scene.frame_set(11)
scene.render.engine = 'BLENDER_EEVEE_NEXT'
scene.render.image_settings.compression = 90
scene.render.resolution_x = 300
scene.render.resolution_y = 300
scene.render.fps = 25
scene.render.dither_intensity = 0.0
scene.render.use_compositing = False
scene.render.use_sequencer = False
scene.render.bake_bias = 0.0
scene.render.use_stamp_time = False
scene.render.use_stamp_date = False
scene.render.use_stamp_frame = False
scene.render.use_stamp_camera = False
scene.render.use_stamp_scene = False
scene.render.use_stamp_filename = False
scene.render.use_stamp_render_time = False
scene.render.stamp_font_size = 0
scene.cycles.use_denoising = False
scene.cycles.samples = 10
scene.cycles.sampling_pattern = 'TABULATED_SOBOL'
scene.cycles.light_sampling_threshold = 0.0
scene.cycles.use_adaptive_sampling = False
scene.cycles.use_light_tree = False
scene.cycles.blur_glossy = 0.0
scene.cycles.volume_bounces = 1
scene.cycles.pixel_filter_type = 'GAUSSIAN'
scene.cycles.sample_clamp_indirect = 0.0
scene.view_settings.view_transform = 'Raw'
bpy.context.view_layer.update()
